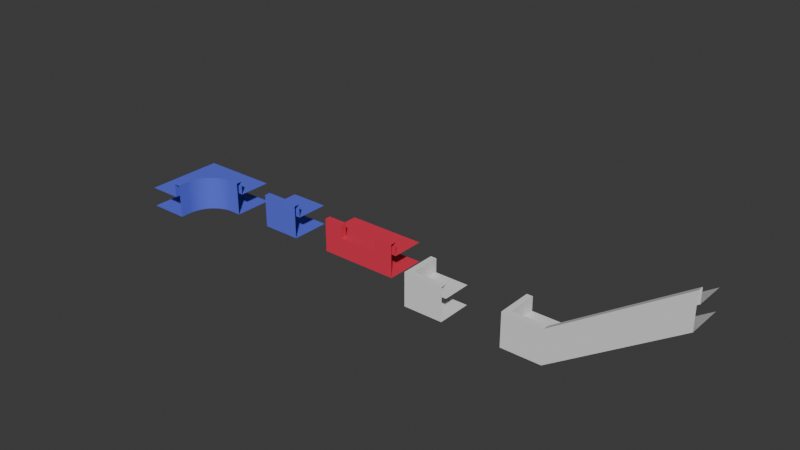 # Source: mall_assets.blend  (saved by Blender 4.5.87; exported with 4.5.12 LTS)
import bpy
from mathutils import Matrix  # noqa: F401  (used for matrix-valued properties, if any)

bpy.ops.wm.read_factory_settings(use_empty=True)
scene = bpy.context.scene
scene.name = 'Scene'

# ---- materials (node trees are filled in below, after node groups)
mat_flat = bpy.data.materials.new('FLAT')
mat_flat.alpha_threshold = 0.0
mat_flat.roughness = 0.5
mat_flat.line_color = (0.0, 0.0, 0.0, 1.0)
mat_stair = bpy.data.materials.new('STAIR')
mat_stair.alpha_threshold = 0.0
mat_stair.roughness = 0.5
mat_stair.line_color = (0.0, 0.0, 0.0, 1.0)

# ---- material node trees
mat_flat.use_nodes = True; mat_flat.node_tree.nodes.clear()
_N = mat_flat.node_tree.nodes; _L = mat_flat.node_tree.links
n0 = _N.new('ShaderNodeOutputMaterial'); n0.name = 'Material Output'; n0.location = (200, 100)
n1 = _N.new('ShaderNodeBsdfPrincipled'); n1.name = 'Principled BSDF'; n1.location = (-200, 100)
n1.inputs[0].default_value = (0.1127, 0.145, 0.8001, 1.0)
n1.inputs[3].default_value = 1.45
_L.new(n1.outputs[0], n0.inputs[0])
n0.is_active_output = True
mat_stair.use_nodes = True; mat_stair.node_tree.nodes.clear()
_N = mat_stair.node_tree.nodes; _L = mat_stair.node_tree.links
n0 = _N.new('ShaderNodeOutputMaterial'); n0.name = 'Material Output'; n0.location = (200, 100)
n1 = _N.new('ShaderNodeBsdfPrincipled'); n1.name = 'Principled BSDF'; n1.location = (-200, 100)
n1.inputs[0].default_value = (0.8, 0.03913, 0.08342, 1.0)
n1.inputs[3].default_value = 1.45
_L.new(n1.outputs[0], n0.inputs[0])
n0.is_active_output = True

# ---- world
world_world = bpy.data.worlds.new('World'); scene.world = world_world
world_world.use_nodes = True; world_world.node_tree.nodes.clear()
_N = world_world.node_tree.nodes; _L = world_world.node_tree.links
n0 = _N.new('ShaderNodeOutputWorld'); n0.name = 'World Output'; n0.location = (200, 100)
n1 = _N.new('ShaderNodeBackground'); n1.name = 'Background'; n1.location = (-200, 100)
n1.inputs[0].default_value = (0.05088, 0.05088, 0.05088, 1.0)
_L.new(n1.outputs[0], n0.inputs[0])
n0.is_active_output = True
world_world.color = (0.05088, 0.05088, 0.05088)
world_world.sun_shadow_jitter_overblur = 0.0

# ---- meshes
me_cube = bpy.data.meshes.new('Cube')
me_cube.from_pydata([(1.0, 1.0, -1.0), (1.0, -1.0, 0.7), (1.0, -1.0, -1.0), (-1.0, 1.0, -1.0), (-1.0, -1.0, 0.7), (-1.0, -1.0, -1.0), (-1.0, -0.7, 0.0), (1.0, -0.7, 0.7), (1.0, -0.7, 0.0), (-1.0, -0.7, 0.7), (-1.0, 1.0, 0.0), (1.0, 1.0, 0.0)], [], [(2, 1, 4, 5), (3, 0, 2, 5), (8, 6, 9, 7), (7, 9, 4, 1), (6, 8, 11, 10)])
_uv = me_cube.uv_layers.new(name='UVMap')
_uv.uv.foreach_set('vector', [0.375, 0.75, 0.625, 0.75, 0.625, 1.0, 0.375, 1.0, 0.125, 0.5, 0.375, 0.5, 0.375, 0.75, 0.125, 0.75, 0.375, 0.7971, 0.375, 0.9529, 0.5, 0.9529, 0.5, 0.7971, 0.625, 0.7125, 0.875, 0.7125, 0.875, 0.75, 0.625, 0.75, 0.1721, 0.75, 0.3279, 0.75, 0.3279, 0.5375, 0.1721, 0.5375])
me_cube.materials.append(mat_flat)
me_cube.use_mirror_vertex_groups = False
me_cube.update()
me_cube_003 = bpy.data.meshes.new('Cube.003')
me_cube_003.from_pydata([(3.0, 1.0, -1.0), (3.0, -1.0, -1.0), (-1.0, 1.0, -1.0), (-1.0, -3.0, -1.0), (1.0, -3.0, -1.0), (1.0, -3.0, 0.7), (1.0, -2.437, -1.0), (1.0, -2.437, 0.7), (1.007, -2.296, -1.0), (1.007, -2.296, 0.7), (1.028, -2.157, -1.0), (1.028, -2.157, 0.7), (1.062, -2.02, -1.0), (1.062, -2.02, 0.7), (1.109, -1.887, -1.0), (1.109, -1.887, 0.7), (1.17, -1.76, -1.0), (1.17, -1.76, 0.7), (1.242, -1.639, -1.0), (1.242, -1.639, 0.7), (1.326, -1.525, -1.0), (1.326, -1.525, 0.7), (1.421, -1.421, -1.0), (1.421, -1.421, 0.7), (1.525, -1.326, -1.0), (1.525, -1.326, 0.7), (1.639, -1.242, -1.0), (1.639, -1.242, 0.7), (1.76, -1.17, -1.0), (1.76, -1.17, 0.7), (1.887, -1.109, -1.0), (1.887, -1.109, 0.7), (2.02, -1.062, -1.0), (2.02, -1.062, 0.7), (2.157, -1.028, -1.0), (2.157, -1.028, 0.7), (2.296, -1.007, -1.0), (2.296, -1.007, 0.7), (2.437, -1.0, -1.0), (2.437, -1.0, 0.7), (3.0, -1.0, 0.7), (3.0, -0.7, 0.7), (3.0, -0.7, 0.0), (2.356, -0.7, 0.7), (2.203, -0.7071, 0.7), (2.356, -0.7, 0.0), (2.203, -0.7071, 0.0), (2.052, -0.7282, 0.0), (1.903, -0.7632, 0.0), (2.052, -0.7282, 0.7), (1.903, -0.7632, 0.7), (1.758, -0.8118, 0.7), (1.618, -0.8736, 0.7), (1.758, -0.8118, 0.0), (1.618, -0.8736, 0.0), (1.484, -0.9481, 0.0), (1.358, -1.035, 0.0), (1.484, -0.9481, 0.7), (1.358, -1.035, 0.7), (1.24, -1.132, 0.7), (1.132, -1.24, 0.7), (1.24, -1.132, 0.0), (1.132, -1.24, 0.0), (1.035, -1.358, 0.0), (0.9481, -1.484, 0.0), (1.035, -1.358, 0.7), (0.9481, -1.484, 0.7), (0.8736, -1.618, 0.7), (0.8118, -1.758, 0.7), (0.8736, -1.618, 0.0), (0.8118, -1.758, 0.0), (0.7632, -1.903, 0.0), (0.7282, -2.052, 0.0), (0.7632, -1.903, 0.7), (0.7282, -2.052, 0.7), (0.7071, -2.203, 0.7), (0.7, -2.356, 0.7), (0.7071, -2.203, 0.0), (0.7, -2.356, 0.0), (0.7, -3.0, 0.0), (-1.0, -3.0, 0.0), (0.7, -3.0, 0.7), (-1.0, 1.0, 0.0), (3.0, 1.0, 2.98e-08), (-1.0, 1.0, 0.0)], [(84, 82)], [(2, 0, 1, 38, 36, 34, 32, 30, 28, 26, 24, 22, 20, 18, 16, 14, 12, 10, 8, 6, 4, 3), (6, 7, 5, 4), (7, 6, 8, 9), (9, 8, 10, 11), (11, 10, 12, 13), (13, 12, 14, 15), (15, 14, 16, 17), (17, 16, 18, 19), (19, 18, 20, 21), (21, 20, 22, 23), (23, 22, 24, 25), (25, 24, 26, 27), (27, 26, 28, 29), (29, 28, 30, 31), (31, 30, 32, 33), (33, 32, 34, 35), (35, 34, 36, 37), (37, 36, 38, 39), (1, 40, 39, 38), (43, 44, 49, 50, 51, 52, 57, 58, 59, 60, 65, 66, 67, 68, 73, 74, 75, 76, 81, 5, 7, 9, 11, 13, 15, 17, 19, 21, 23, 25, 27, 29, 31, 33, 35, 37, 39, 40, 41), (45, 43, 41, 42), (46, 44, 43, 45), (78, 77, 72, 71, 70, 69, 64, 63, 62, 61, 56, 55, 54, 53, 48, 47, 46, 45, 42, 83, 82, 80, 79), (47, 49, 44, 46), (48, 50, 49, 47), (53, 51, 50, 48), (54, 52, 51, 53), (55, 57, 52, 54), (56, 58, 57, 55), (61, 59, 58, 56), (62, 60, 59, 61), (63, 65, 60, 62), (64, 66, 65, 63), (69, 67, 66, 64), (70, 68, 67, 69), (71, 73, 68, 70), (72, 74, 73, 71), (77, 75, 74, 72), (78, 76, 75, 77), (78, 79, 81, 76)])
_uv = me_cube_003.uv_layers.new(name='UVMap')
_uv.uv.foreach_set('vector', [0.125, 0.5, 0.375, 0.5, 0.375, 0.75, 0.3715, 0.75, 0.3638, 0.7509, 0.3564, 0.7537, 0.3494, 0.7582, 0.3431, 0.7644, 0.3374, 0.7717, 0.3324, 0.7789, 0.3277, 0.7841, 0.3228, 0.7849, 0.3174, 0.7807, 0.3115, 0.7735, 0.3059, 0.7659, 0.3009, 0.7595, 0.2969, 0.7549, 0.294, 0.752, 0.2923, 0.7504, 0.2917, 0.75, 0.2917, 0.75, 0.125, 0.75, 0.375, 0.8333, 0.625, 0.8333, 0.625, 0.8333, 0.375, 0.8333, 0.625, 0.8333, 0.375, 0.8333, 0.375, 0.8333, 0.625, 0.8333, 0.625, 0.8333, 0.375, 0.8333, 0.375, 0.8333, 0.625, 0.8333, 0.625, 0.8333, 0.375, 0.8333, 0.375, 0.8333, 0.625, 0.8333, 0.625, 0.8333, 0.375, 0.8333, 0.375, 0.8333, 0.625, 0.8333, 0.625, 0.8333, 0.375, 0.8333, 0.375, 0.8333, 0.625, 0.8333, 0.625, 0.8333, 0.375, 0.8333, 0.375, 0.8333, 0.625, 0.8333, 0.625, 0.8333, 0.375, 0.8333, 0.375, 0.8333, 0.625, 0.8333, 0.625, 0.8333, 0.375, 0.8333, 0.375, 0.8333, 0.625, 0.8333, 0.625, 0.8333, 0.375, 0.8333, 0.375, 0.8041, 0.625, 0.8041, 0.625, 0.8041, 0.375, 0.8041, 0.375, 0.7979, 0.625, 0.7979, 0.625, 0.7979, 0.375, 0.7979, 0.375, 0.7911, 0.625, 0.7911, 0.625, 0.7911, 0.375, 0.7911, 0.375, 0.7841, 0.625, 0.7841, 0.625, 0.7841, 0.375, 0.7841, 0.375, 0.7767, 0.625, 0.7767, 0.625, 0.7767, 0.375, 0.7767, 0.375, 0.7691, 0.625, 0.7691, 0.625, 0.7691, 0.375, 0.7691, 0.375, 0.7613, 0.625, 0.7613, 0.625, 0.7613, 0.375, 0.7613, 0.375, 0.7535, 0.625, 0.7535, 0.375, 0.75, 0.625, 0.75, 0.625, 0.7535, 0.375, 0.7535, 0.5751, 0.6556, 0.5239, 0.5975, 0.4802, 0.548, 0.4488, 0.5117, 0.433, 0.4918, 0.4334, 0.4886, 0.4464, 0.4984, 0.4637, 0.5122, 0.4739, 0.5182, 0.4871, 0.5218, 0.4879, 0.518, 0.4818, 0.5071, 0.4801, 0.5011, 0.491, 0.5086, 0.5179, 0.5333, 0.5601, 0.5744, 0.614, 0.6284, 0.6748, 0.6901, 0.7333, 0.75, 0.7083, 0.75, 0.7083, 0.75, 0.711, 0.7534, 0.7242, 0.7688, 0.7569, 0.8055, 0.8183, 0.8732, 0.9154, 0.9791, 1.045, 1.12, 1.174, 1.262, 1.23, 1.329, 1.165, 1.268, 1.025, 1.129, 0.8846, 0.9881, 0.7767, 0.8806, 0.7048, 0.8105, 0.662, 0.7713, 0.6395, 0.754, 0.6285, 0.75, 0.625, 0.75, 0.625, 0.7125, 0.49, 0.7045, 0.5751, 0.6556, 0.625, 0.7125, 0.5, 0.7125, 0.479, 0.6975, 0.5239, 0.5975, 0.5751, 0.6556, 0.49, 0.7045, 0.49, 0.8387, 0.479, 0.8206, 0.4671, 0.8078, 0.454, 0.7999, 0.4397, 0.7958, 0.4242, 0.7945, 0.4084, 0.7938, 0.3944, 0.7906, 0.3856, 0.7815, 0.3856, 0.764, 0.3944, 0.7435, 0.4084, 0.7237, 0.4242, 0.7083, 0.4397, 0.6984, 0.454, 0.6937, 0.4671, 0.6937, 0.479, 0.6975, 0.49, 0.7045, 0.5, 0.7125, 0.5, 0.5, 0.5, 0.25, 0.5, 0.0, 0.5, 0.8583, 0.4671, 0.6937, 0.4802, 0.548, 0.5239, 0.5975, 0.479, 0.6975, 0.454, 0.6937, 0.4488, 0.5117, 0.4802, 0.548, 0.4671, 0.6937, 0.4397, 0.6984, 0.433, 0.4918, 0.4488, 0.5117, 0.454, 0.6937, 0.4242, 0.7083, 0.4334, 0.4886, 0.433, 0.4918, 0.4397, 0.6984, 0.4084, 0.7237, 0.4464, 0.4984, 0.4334, 0.4886, 0.4242, 0.7083, 0.3944, 0.7435, 0.4637, 0.5122, 0.4464, 0.4984, 0.4084, 0.7237, 0.3856, 0.764, 0.4739, 0.5182, 0.4637, 0.5122, 0.3944, 0.7435, 0.3856, 0.7815, 0.4871, 0.5218, 0.4739, 0.5182, 0.3856, 0.764, 0.3944, 0.7906, 0.4879, 0.518, 0.4871, 0.5218, 0.3856, 0.7815, 0.4084, 0.7938, 0.4818, 0.5071, 0.4879, 0.518, 0.3944, 0.7906, 0.4242, 0.7945, 0.4801, 0.5011, 0.4818, 0.5071, 0.4084, 0.7938, 0.4397, 0.7958, 0.491, 0.5086, 0.4801, 0.5011, 0.4242, 0.7945, 0.454, 0.7999, 0.5179, 0.5333, 0.491, 0.5086, 0.4397, 0.7958, 0.4671, 0.8078, 0.5601, 0.5744, 0.5179, 0.5333, 0.454, 0.7999, 0.479, 0.8206, 0.614, 0.6284, 0.5601, 0.5744, 0.4671, 0.8078, 0.49, 0.8387, 0.6748, 0.6901, 0.614, 0.6284, 0.479, 0.8206, 0.49, 0.8387, 0.5, 0.8583, 0.7333, 0.75, 0.6748, 0.6901])
me_cube_003.materials.append(mat_flat)
me_cube_003.use_mirror_vertex_groups = False
me_cube_003.update()
me_cube_004 = bpy.data.meshes.new('Cube.004')
me_cube_004.from_pydata([(2.0, 1.0, -1.0), (2.0, -1.0, 0.7), (2.0, -1.0, -1.0), (-2.0, 1.0, -1.0), (-2.0, -1.0, 0.7), (-2.0, -1.0, -1.0), (-2.0, -0.7, 0.0), (2.0, -0.7, 0.7), (2.0, -0.7, 0.0), (-2.0, -0.7, 0.7), (-2.0, 1.0, 0.0), (2.0, 1.0, 0.0), (1.0, -0.7, 0.7), (1.0, -0.7, 2.235e-08), (1.0, -1.0, 0.7), (1.0, -1.0, 2.235e-08), (-1.0, -0.7, 0.7), (-1.0, -0.7, 2.235e-08), (-1.0, -1.0, 0.7), (-1.0, -1.0, 2.235e-08)], [], [(2, 1, 14, 15, 19, 18, 4, 5), (3, 0, 2, 5), (10, 6, 17, 19, 15, 13, 8, 11), (7, 12, 14, 1), (12, 7, 8, 13), (18, 16, 9, 4), (12, 13, 15, 14), (16, 18, 19, 17), (9, 16, 17, 6)])
_uv = me_cube_004.uv_layers.new(name='UVMap')
_uv.uv.foreach_set('vector', [0.375, 0.75, 0.625, 0.75, 0.625, 0.8125, 0.5368, 0.8125, 0.5368, 0.9188, 0.625, 0.9187, 0.625, 1.0, 0.375, 1.0, 0.125, 0.5, 0.375, 0.5, 0.375, 0.75, 0.125, 0.75, 0.0, 0.0, 0.0, 0.0, 0.3929, 0.9023, 0.5368, 0.9188, 0.5368, 0.8125, 0.3929, 0.836, 0.0, 0.0, 0.0, 0.0, 0.625, 0.7125, 0.6875, 0.7125, 0.6875, 0.75, 0.625, 0.75, 0.6875, 0.7125, 0.625, 0.7125, 0.0, 0.0, 0.3929, 0.836, 0.7937, 0.75, 0.7937, 0.7125, 0.875, 0.7125, 0.875, 0.75, 0.6875, 0.7125, 0.3929, 0.836, 0.5368, 0.8125, 0.6875, 0.75, 0.7937, 0.7125, 0.7937, 0.75, 0.5368, 0.9188, 0.3929, 0.9023, 0.875, 0.7125, 0.7937, 0.7125, 0.3929, 0.9023, 0.0, 0.0])
me_cube_004.materials.append(mat_stair)
me_cube_004.use_mirror_vertex_groups = False
me_cube_004.update()
me_cube_006 = bpy.data.meshes.new('Cube.006')
me_cube_006.from_pydata([(-0.7, -2.2, 0.0), (-0.7, -0.7, 0.0), (1.0, -2.2, 0.0), (-0.7, -2.2, 0.7), (-0.7, -0.7, 0.7), (1.0, -2.2, 0.7), (1.0, -2.5, 0.7), (1.0, -2.5, -1.0), (-1.0, -2.5, 0.7), (-1.0, -2.5, -1.0), (-1.0, -0.7, 0.7), (-1.0, -0.7, -1.0), (1.0, -0.7, -1.0), (1.0, -0.7, 0.0)], [], [(1, 0, 2, 13), (0, 1, 4, 3), (2, 0, 3, 5), (5, 3, 4, 10, 8, 6), (7, 6, 8, 9), (9, 8, 10, 11), (11, 12, 7, 9)])
me_cube_006.polygons.foreach_set('material_index', [1, 1, 1, 1, 1, 1, 1])
_uv = me_cube_006.uv_layers.new(name='UVMap')
_uv.uv.foreach_set('vector', [0.125, 0.5375, 0.125, 0.75, 0.3375, 0.75, 0.3375, 0.5375, 0.375, 0.0, 0.375, 0.2125, 0.4779, 0.2125, 0.4779, 0.0, 0.375, 0.7875, 0.375, 1.0, 0.4779, 1.0, 0.4779, 0.7875, 0.625, 0.7125, 0.8375, 0.7125, 0.8375, 0.5, 0.875, 0.5, 0.875, 0.75, 0.625, 0.75, 0.375, 0.75, 0.625, 0.75, 0.625, 1.0, 0.375, 1.0, 0.375, 0.0, 0.625, 0.0, 0.625, 0.25, 0.375, 0.25, 0.125, 0.5, 0.375, 0.5, 0.375, 0.75, 0.125, 0.75])
me_cube_006.materials.append(mat_stair)
me_cube_006.materials.append(None)
me_cube_006.use_mirror_vertex_groups = False
me_cube_006.update()
me_cube_007 = bpy.data.meshes.new('Cube.007')
me_cube_007.from_pydata([(-0.7, -2.2, 0.0), (-0.7, -0.7, 0.0), (1.0, -2.2, 0.0), (-0.7, -2.2, 0.7), (-0.7, -0.7, 0.7), (1.0, -2.2, 0.7), (1.0, -2.5, 0.7), (1.0, -2.5, -1.0), (-1.0, -2.5, 0.7), (-1.0, -2.5, -1.0), (-1.0, -0.7, 0.7), (-1.0, -0.7, -1.0), (1.0, -0.7, -1.0), (1.0, -0.7, 0.0), (7.0, -2.2, 4.7), (7.0, -2.5, 4.7), (7.0, -2.2, 4.0), (7.0, -2.5, 3.0), (7.0, -0.7, 4.0), (7.0, -0.7, 3.0)], [], [(1, 0, 2, 13), (0, 1, 4, 3), (2, 0, 3, 5), (5, 3, 4, 10, 8, 6), (7, 6, 8, 9), (9, 8, 10, 11), (11, 12, 7, 9), (6, 7, 17, 15), (7, 12, 19, 17), (5, 6, 15, 14), (13, 2, 16, 18), (2, 5, 14, 16)])
me_cube_007.polygons.foreach_set('material_index', [1, 1, 1, 1, 1, 1, 1, 1, 1, 1, 1, 1])
_uv = me_cube_007.uv_layers.new(name='UVMap')
_uv.uv.foreach_set('vector', [0.125, 0.5375, 0.125, 0.75, 0.3375, 0.75, 0.3375, 0.5375, 0.375, 0.0, 0.375, 0.2125, 0.4779, 0.2125, 0.4779, 0.0, 0.375, 0.7875, 0.375, 1.0, 0.4779, 1.0, 0.4779, 0.7875, 0.625, 0.7125, 0.8375, 0.7125, 0.8375, 0.5, 0.875, 0.5, 0.875, 0.75, 0.625, 0.75, 0.375, 0.75, 0.625, 0.75, 0.625, 1.0, 0.375, 1.0, 0.375, 0.0, 0.625, 0.0, 0.625, 0.25, 0.375, 0.25, 0.125, 0.5, 0.375, 0.5, 0.375, 0.75, 0.125, 0.75, 0.625, 0.75, 0.375, 0.75, 0.375, 0.75, 0.625, 0.75, 0.375, 0.75, 0.375, 0.5, 0.375, 0.5, 0.375, 0.75, 0.625, 0.7125, 0.625, 0.75, 0.625, 0.75, 0.625, 0.7125, 0.3375, 0.5375, 0.3375, 0.75, 0.3375, 0.75, 0.3375, 0.5375, 0.375, 0.7875, 0.4779, 0.7875, 0.4779, 0.7875, 0.375, 0.7875])
me_cube_007.materials.append(mat_stair)
me_cube_007.materials.append(None)
me_cube_007.use_mirror_vertex_groups = False
me_cube_007.update()

# ---- objects
ob_short_segment = bpy.data.objects.new('short_segment', me_cube)
ob_curve = bpy.data.objects.new('curve', me_cube_003)
ob_stair_slot = bpy.data.objects.new('stair_slot', me_cube_004)
ob_stair_down = bpy.data.objects.new('stair_down', me_cube_006)
ob_stair_up = bpy.data.objects.new('stair_up', me_cube_007)

# ---- transforms, parenting, visibility, modifiers, constraints
ob_short_segment.location = (0.0, 0.0, 0.0)
ob_short_segment.lock_rotations_4d = False
ob_short_segment.empty_display_type = 'ARROWS'
ob_short_segment.lineart.crease_threshold = 0.0
ob_curve.location = (-6.0, 0.0, 0.0)
ob_curve.lock_rotations_4d = False
ob_curve.empty_display_type = 'ARROWS'
ob_curve.lineart.crease_threshold = 0.0
ob_stair_slot.location = (5.0, 0.0, 0.0)
ob_stair_slot.lock_rotations_4d = False
ob_stair_slot.empty_display_type = 'ARROWS'
ob_stair_slot.lineart.crease_threshold = 0.0
ob_stair_down.location = (10.0, 0.0, 0.0)
ob_stair_down.lock_rotations_4d = False
ob_stair_down.empty_display_type = 'ARROWS'
ob_stair_down.lineart.crease_threshold = 0.0
ob_stair_up.location = (15.0, 0.0, 0.0)
ob_stair_up.lock_rotations_4d = False
ob_stair_up.empty_display_type = 'ARROWS'
ob_stair_up.lineart.crease_threshold = 0.0

# ---- collection membership
scene.collection.objects.link(ob_short_segment)
scene.collection.objects.link(ob_curve)
scene.collection.objects.link(ob_stair_slot)
scene.collection.objects.link(ob_stair_down)
scene.collection.objects.link(ob_stair_up)

# ---- scene / render settings (as saved in the file)
scene.frame_start = 1; scene.frame_end = 250; scene.frame_set(1)
scene.render.engine = 'BLENDER_EEVEE_NEXT'
bpy.context.view_layer.update()

# ---- added for rendering (the .blend has no active camera and no usable light): camera, sun
cam_auto = bpy.data.cameras.new('AutoCamera')
cam_auto.lens = 50.0
cam_auto.sensor_width = 36.0
cam_auto.clip_end = 1000.0
ob_auto_camera = bpy.data.objects.new('AutoCamera', cam_auto)
scene.collection.objects.link(ob_auto_camera)
ob_auto_camera.location = (35.0942, -34.113, 23.9254)
ob_auto_camera.rotation_euler = (1.09748, -7.21219e-08, 0.694738)
scene.camera = ob_auto_camera
light_auto_sun = bpy.data.lights.new('AutoSun', 'SUN')
light_auto_sun.energy = 3.0
light_auto_sun.angle = 0.0523599
ob_auto_sun = bpy.data.objects.new('AutoSun', light_auto_sun)
scene.collection.objects.link(ob_auto_sun)
ob_auto_sun.rotation_euler = (0.872665, 0.174533, 0.523599)
bpy.context.view_layer.update()
